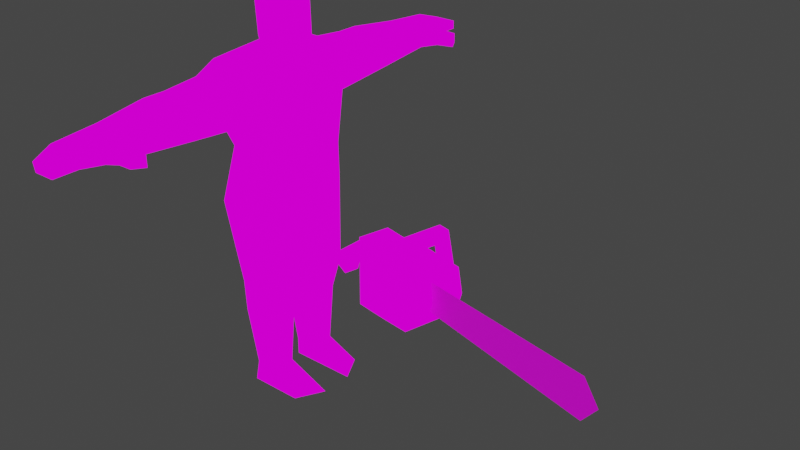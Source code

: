 # Source: Sketchfab_2021_11_08_00_24_46.blend  (saved by Blender 2.93.21; exported with 4.5.12 LTS)
import bpy
from mathutils import Matrix  # noqa: F401  (used for matrix-valued properties, if any)

bpy.ops.wm.read_factory_settings(use_empty=True)
scene = bpy.context.scene
scene.name = 'Scene'

# ---- collections
col_collection = bpy.data.collections.new('Collection'); scene.collection.children.link(col_collection)
col_collection_2 = bpy.data.collections.new('Collection 2'); scene.collection.children.link(col_collection_2)

# ---- images (referenced by path relative to the original .blend; pixels are not part of the script)
import os
ASSET_DIR = os.environ.get("B2B_ASSET_DIR", "")  # directory of the original .blend (textures are referenced by path, not embedded)
HERE = os.path.dirname(os.path.abspath(__file__))  # packed textures are extracted next to this script under _unpacked/

def load_image(name, relpath, width, height, colorspace="sRGB"):
    """Load a texture the original file referenced (path relative to the .blend, or extracted next to this script)."""
    p = next((c for c in (os.path.join(HERE, relpath), os.path.join(ASSET_DIR, relpath)) if relpath and os.path.exists(c)), "")
    if p:
        img = bpy.data.images.load(p, check_existing=True)
        img.name = name
    else:  # same state as the original file: an image datablock whose file is absent (Cycles renders it pink)
        img = bpy.data.images.new(name, width, height)
        img.source = "FILE"
        img.filepath = "//" + (relpath or name)
    img.colorspace_settings.name = colorspace
    return img
img_untitled = load_image('Untitled', 'butcher clean.png', 1024, 1024, 'sRGB')
img_blood = load_image('Blood', '', 1024, 1024, 'sRGB')
img_chaun128_png = load_image('chaun128.png', 'chaun128.png', 1024, 1024, 'sRGB')

# ---- materials (node trees are filled in below, after node groups)
mat_material_001 = bpy.data.materials.new('Material.001')
mat_material_001.use_transparent_shadow = False
mat_material_003 = bpy.data.materials.new('Material.003')
mat_material_003.alpha_threshold = 0.0
mat_material_003.use_transparent_shadow = False
mat_material_003.line_color = (0.0, 0.0, 0.0, 1.0)
mat_material_002 = bpy.data.materials.new('Material.002')
mat_material_002.use_transparent_shadow = False

# ---- material node trees
mat_material_001.use_nodes = True; mat_material_001.node_tree.nodes.clear()
_N = mat_material_001.node_tree.nodes; _L = mat_material_001.node_tree.links
n0 = _N.new('ShaderNodeOutputMaterial'); n0.name = 'Material Output'; n0.location = (300, 300)
n1 = _N.new('ShaderNodeTexImage'); n1.name = 'Image Texture'; n1.location = (-136, 302)
n1.image = img_untitled
n1.interpolation = 'Closest'
n2 = _N.new('ShaderNodeTexImage'); n2.name = 'Image Texture.001'; n2.location = (0, 0)
n2.image = img_blood
_L.new(n1.outputs[0], n0.inputs[0])
n0.is_active_output = True
mat_material_003.use_nodes = True; mat_material_003.node_tree.nodes.clear()
_N = mat_material_003.node_tree.nodes; _L = mat_material_003.node_tree.links
n0 = _N.new('ShaderNodeOutputMaterial'); n0.name = 'Material Output'; n0.location = (290, 270)
n1 = _N.new('ShaderNodeTexImage'); n1.name = 'Image Texture'; n1.location = (-59, 232)
n1.image = img_chaun128_png
_L.new(n1.outputs[0], n0.inputs[0])
n0.is_active_output = True
mat_material_002.use_nodes = True; mat_material_002.node_tree.nodes.clear()
_N = mat_material_002.node_tree.nodes; _L = mat_material_002.node_tree.links
n0 = _N.new('ShaderNodeOutputMaterial'); n0.name = 'Material Output'; n0.location = (300, 300)
n1 = _N.new('ShaderNodeBsdfPrincipled'); n1.name = 'Principled BSDF'; n1.location = (10, 300)
n1.distribution = 'GGX'
n1.subsurface_method = 'BURLEY'
n1.inputs[3].default_value = 1.45
n1.inputs[27].default_value = (0.0, 0.0, 0.0, 1.0)
n1.inputs[28].default_value = 1.0
n2 = _N.new('ShaderNodeTexImage'); n2.name = 'Image Texture'; n2.location = (-333, 250)
n2.image = img_chaun128_png
n2.interpolation = 'Closest'
_L.new(n1.outputs[0], n0.inputs[0])
_L.new(n2.outputs[0], n1.inputs[0])
_L.new(n2.outputs[1], n1.inputs[4])
n0.is_active_output = True

# ---- world
world_world = bpy.data.worlds.new('World'); scene.world = world_world
world_world.use_nodes = True; world_world.node_tree.nodes.clear()
_N = world_world.node_tree.nodes; _L = world_world.node_tree.links
n0 = _N.new('ShaderNodeOutputWorld'); n0.name = 'World Output'; n0.location = (300, 300)
n1 = _N.new('ShaderNodeBackground'); n1.name = 'Background'; n1.location = (10, 300)
n1.inputs[0].default_value = (0.05088, 0.05088, 0.05088, 1.0)
_L.new(n1.outputs[0], n0.inputs[0])
n0.is_active_output = True
world_world.color = (0.05088, 0.05088, 0.05088)
world_world.use_sun_shadow = False
world_world.sun_shadow_jitter_overblur = 0.0

# ---- meshes
me_cylinder = bpy.data.meshes.new('Cylinder')
me_cylinder.from_pydata([(-0.001431, 0.5361, 1.42), (-6.01e-18, 0.4987, 2.418), (0.5332, 0.268, 1.353), (0.4902, 0.2873, 2.356), (-0.4608, 0.268, 1.487), (-0.4975, 0.2873, 2.369), (0.2934, 0.2463, 1.284), (-0.04135, 0.4927, 1.346), (-0.4586, 0.2463, 1.399), (0.6059, 0.5774, 0.7672), (0.3671, 1.216, 1.138), (-0.9632, 0.5774, 1.058), (0.7279, 0.517, 0.0858), (0.3585, 1.311, 0.07236), (-0.8812, 0.517, 0.3459), (0.6886, 0.7816, -0.8886), (-0.1786, 1.218, -0.7787), (-0.7721, 0.7816, -0.6689), (0.2772, 1.234, -1.977), (-0.1786, 1.227, -1.18), (-0.7785, 1.234, -1.977), (-0.7699, 1.311, 0.09981), (-0.7785, 1.703, 0.9207), (-0.667, 2.501, 0.1617), (-0.7987, 2.501, 0.8371), (0.4233, 1.703, 0.9207), (0.2833, 2.753, 0.1617), (0.2833, 2.753, 0.8371), (-0.7987, 3.004, 0.8371), (-0.667, 3.004, 0.1617), (-0.694, 4.158, 0.7177), (-0.6645, 4.162, 0.2642), (0.2168, 4.162, 0.2642), (0.2168, 4.162, 0.7177), (-0.6565, 5.19, 0.6479), (-0.5696, 5.195, 0.3675), (0.1186, 5.189, 0.3675), (0.1186, 5.189, 0.6479), (0.1677, 4.676, 0.6828), (-0.6753, 4.674, 0.6828), (-0.6154, 4.676, 0.2991), (0.1677, 4.676, 0.2991), (0.5627, 4.32, 0.6344), (0.5627, 4.32, 0.3475), (0.4989, 4.622, 0.6157), (0.4989, 4.622, 0.3662), (-0.5272, 5.67, 0.5025), (-0.4673, 5.674, 0.3095), (0.006454, 5.67, 0.3095), (0.006454, 5.67, 0.5025), (0.966, 4.374, 0.6133), (0.966, 4.374, 0.3686), (0.8222, 4.629, 0.6022), (0.8222, 4.629, 0.3797), (-0.7785, 1.217, 1.168), (-0.5055, 0.1902, -3.901), (-0.5055, 1.079, -3.901), (0.3832, 0.1902, -3.901), (0.3832, 1.079, -3.901), (-0.5495, 0.2667, -4.693), (-0.5495, 1.002, -4.693), (0.186, 0.2667, -4.693), (0.186, 1.002, -4.693), (-0.3977, 0.3679, -6.059), (-0.3977, 0.901, -6.059), (0.1354, 0.3679, -6.059), (0.1354, 0.901, -6.059), (-0.3977, 0.3679, -6.486), (-0.3977, 1.0, -6.486), (0.1354, 0.3679, -6.486), (0.1354, 1.0, -6.486), (1.163, 0.3679, -6.486), (0.8243, 1.0, -6.486), (-0.001431, -0.5361, 1.42), (-6.01e-18, -0.4987, 2.418), (0.5332, -0.268, 1.353), (0.4902, -0.2873, 2.356), (-0.4608, -0.268, 1.487), (-0.4975, -0.2873, 2.369), (-1.141e-08, 0.0, 2.565), (0.2934, -0.2463, 1.284), (-0.04135, -0.4927, 1.346), (-0.4586, -0.2463, 1.399), (0.6059, -0.5774, 0.7672), (0.3671, -1.216, 1.138), (-0.9632, -0.5774, 1.058), (0.7279, -0.517, 0.0858), (0.3585, -1.311, 0.07236), (-0.8812, -0.517, 0.3459), (0.6886, -0.7816, -0.8886), (-0.1786, -1.218, -0.7787), (-0.7721, -0.7816, -0.6689), (0.2772, -1.234, -1.977), (-0.1786, -1.227, -1.18), (-0.7785, -1.234, -1.977), (-0.7699, -1.311, 0.09981), (-0.7785, -1.703, 0.9207), (-0.667, -2.501, 0.1617), (-0.7987, -2.501, 0.8371), (0.4233, -1.703, 0.9207), (0.2833, -2.753, 0.1617), (0.2833, -2.753, 0.8371), (-0.7987, -3.004, 0.8371), (-0.667, -3.004, 0.1617), (-0.694, -4.158, 0.7177), (-0.6645, -4.162, 0.2642), (0.2168, -4.162, 0.2642), (0.2168, -4.162, 0.7177), (-0.6565, -5.19, 0.6479), (-0.5696, -5.195, 0.3675), (0.1186, -5.189, 0.3675), (0.1186, -5.189, 0.6479), (0.1677, -4.676, 0.6828), (-0.6753, -4.674, 0.6828), (-0.6154, -4.676, 0.2991), (0.1677, -4.676, 0.2991), (0.5627, -4.32, 0.6344), (0.5627, -4.32, 0.3475), (0.4989, -4.622, 0.6157), (0.4989, -4.622, 0.3662), (-0.5272, -5.67, 0.5025), (-0.4673, -5.674, 0.3095), (0.006454, -5.67, 0.3095), (0.006454, -5.67, 0.5025), (0.966, -4.374, 0.6133), (0.966, -4.374, 0.3686), (0.8222, -4.629, 0.6022), (0.8222, -4.629, 0.3797), (-0.7785, -1.217, 1.168), (0.5332, 0.0, 1.353), (0.4902, 0.0, 2.356), (-0.4608, 0.0, 1.487), (-0.4975, 0.0, 2.369), (-0.4586, 0.0, 1.399), (0.2934, 0.0, 1.284), (-0.9632, 0.0, 1.058), (0.6059, 0.0, 0.7672), (-0.8812, 0.0, 0.3459), (0.7279, 0.0, 0.0858), (-0.7721, 0.0, -0.6689), (0.9702, 0.0, -0.8886), (-0.9169, 0.0, -1.455), (0.8199, 0.0, -1.746), (-0.5055, -0.1902, -3.901), (-0.7785, 0.0, -1.977), (-0.5055, -1.079, -3.901), (0.3832, -0.1902, -3.901), (0.6745, 0.0, -1.977), (0.3832, -1.079, -3.901), (-0.5495, -0.2667, -4.693), (-0.5495, -1.002, -4.693), (0.186, -0.2667, -4.693), (0.186, -1.002, -4.693), (-0.3977, -0.3679, -6.059), (-0.3977, -0.901, -6.059), (0.1354, -0.3679, -6.059), (0.1354, -0.901, -6.059), (-0.3977, -0.3679, -6.486), (-0.3977, -1.0, -6.486), (0.1354, -0.3679, -6.486), (0.1354, -1.0, -6.486), (1.163, -0.3679, -6.486), (0.8243, -1.0, -6.486), (-0.2577, -2.627, 0.8371), (-0.1776, -1.703, 0.9207), (-0.2057, -1.217, 1.153), (0.1629, 0.8545, 1.242), (0.4497, 0.4119, 1.026), (0.4497, 0.0, 1.026), (0.1629, -0.8545, 1.242), (0.4497, -0.4119, 1.026), (-0.478, -1.703, 0.9207), (-0.2238, -4.162, 0.2642), (-0.2386, -4.16, 0.7177), (-0.1919, -2.878, 0.1617), (-0.2577, -2.878, 0.8371), (-0.2255, -5.192, 0.3675), (-0.2689, -5.189, 0.6479), (-0.2238, -4.676, 0.2991), (-0.2538, -4.675, 0.6828), (-0.2304, -5.672, 0.3095), (-0.2604, -5.67, 0.5025), (-0.4921, -1.217, 1.161), (-0.5282, -2.564, 0.8371), (-0.2238, 4.162, 0.2642), (-0.2386, 4.16, 0.7177), (-0.1919, 2.878, 0.1617), (-0.2577, 2.878, 0.8371), (-0.2255, 5.192, 0.3675), (-0.2689, 5.189, 0.6479), (-0.2238, 4.676, 0.2991), (-0.2538, 4.675, 0.6828), (-0.2304, 5.672, 0.3095), (-0.2604, 5.67, 0.5025), (-0.35, 1.217, 1.157), (-0.412, 2.591, 0.8371), (-0.3956, 1.703, 0.9207), (-0.2197, 2.636, 0.8371), (-0.09548, 1.217, 1.15), (-0.1757, 1.703, 0.9207), (-0.1919, 2.627, 0.1617), (-0.587, 1.703, 0.9207), (-0.4442, 4.162, 0.2642), (-0.4294, 2.941, 0.1617), (-0.3975, 5.193, 0.3675), (-0.4645, 4.674, 0.6828), (-0.3489, 5.673, 0.3095), (-0.5643, 1.217, 1.163), (-0.2057, 1.311, 0.08608), (-0.1919, -2.627, 0.1617), (-0.6283, -1.703, 0.9207), (-0.4442, -4.162, 0.2642), (-0.4294, -2.941, 0.1617), (-0.3975, -5.193, 0.3675), (-0.4645, -4.674, 0.6828), (-0.3489, -5.673, 0.3095), (-0.2057, -1.311, 0.08608), (-0.4663, -4.159, 0.7177), (-0.5282, -2.941, 0.8371), (-0.4627, -5.19, 0.6479), (-0.4196, -4.676, 0.2991), (-0.3938, -5.67, 0.5025), (-0.6634, -2.533, 0.8371), (-0.4663, 4.159, 0.7177), (-0.5282, 2.941, 0.8371), (-0.4627, 5.19, 0.6479), (-0.4196, 4.676, 0.2991), (-0.3938, 5.67, 0.5025), (-0.6053, 2.546, 0.8371), (-0.7742, -1.507, 0.5103), (-0.7328, -2.501, 0.4994), (0.2833, -2.753, 0.4994), (-0.7328, -3.004, 0.4994), (-0.6792, -4.16, 0.4909), (0.2168, -4.162, 0.4909), (-0.613, -5.192, 0.5077), (0.1186, -5.189, 0.5077), (0.1677, -4.676, 0.4909), (-0.6453, -4.675, 0.4909), (0.5627, -4.32, 0.4909), (0.4989, -4.622, 0.4909), (-0.4973, -5.672, 0.406), (0.006454, -5.67, 0.406), (0.966, -4.374, 0.4909), (0.8222, -4.629, 0.4909), (0.3909, -1.507, 0.4965), (-0.2454, -5.671, 0.406), (-0.3713, -5.671, 0.406), (-0.7742, 1.507, 0.5103), (-0.7328, 2.501, 0.4994), (0.2833, 2.753, 0.4994), (-0.7328, 3.004, 0.4994), (-0.6792, 4.16, 0.4909), (0.2168, 4.162, 0.4909), (-0.613, 5.192, 0.5077), (0.1186, 5.189, 0.5077), (0.1677, 4.676, 0.4909), (-0.6453, 4.675, 0.4909), (0.5627, 4.32, 0.4909), (0.4989, 4.622, 0.4909), (-0.4973, 5.672, 0.406), (0.006454, 5.67, 0.406), (0.966, 4.374, 0.4909), (0.8222, 4.629, 0.4909), (0.3909, 1.507, 0.4965), (-0.2454, 5.671, 0.406), (-0.3713, 5.671, 0.406)], [], [(0, 1, 3, 2), (131, 132, 5, 4), (4, 5, 1, 0), (4, 0, 7, 8), (130, 3, 79), (3, 1, 79), (1, 5, 79), (0, 2, 6, 7), (131, 4, 8, 133), (133, 8, 11, 135), (166, 167, 9, 10), (8, 7, 54, 11), (11, 54, 21, 14), (10, 9, 12, 13), (135, 11, 14, 137), (137, 14, 17, 139), (14, 21, 17), (13, 15, 16), (17, 16, 19, 20), (16, 15, 18, 19), (139, 17, 141), (20, 144, 141), (18, 20, 19), (248, 22, 24, 249), (228, 195, 187, 224), (250, 27, 25, 264), (25, 199, 198, 10), (200, 26, 13, 208), (27, 197, 199, 25), (203, 29, 31, 202), (249, 24, 28, 251), (200, 23, 29, 203), (191, 38, 37, 189), (187, 27, 33, 185), (251, 28, 30, 252), (250, 26, 32, 253), (255, 36, 48, 261), (257, 39, 34, 254), (256, 41, 36, 255), (226, 40, 35, 204), (202, 31, 40, 226), (256, 38, 44, 259), (252, 30, 39, 257), (185, 33, 38, 191), (258, 43, 51, 262), (32, 41, 45, 43), (253, 32, 43, 258), (38, 33, 42, 44), (265, 193, 49, 261), (204, 35, 47, 206), (189, 37, 49, 193), (254, 34, 46, 260), (262, 51, 53, 263), (259, 44, 52, 263), (44, 42, 50, 52), (43, 45, 53, 51), (13, 264, 25, 10), (22, 248, 21, 54), (16, 21, 208, 13), (15, 140, 142, 18), (12, 138, 140, 15), (9, 136, 138, 12), (167, 168, 136, 9), (5, 132, 79), (2, 3, 130, 129), (2, 129, 134, 6), (55, 144, 20, 56), (56, 20, 18, 58), (58, 18, 147, 57), (57, 147, 144, 55), (57, 55, 59, 61), (142, 147, 18), (59, 60, 64, 63), (56, 58, 62, 60), (55, 56, 60, 59), (58, 57, 61, 62), (65, 63, 67, 69), (61, 59, 63, 65), (60, 62, 66, 64), (62, 61, 65, 66), (68, 70, 69, 67), (64, 66, 70, 68), (70, 66, 72), (63, 64, 68, 67), (69, 70, 72, 71), (66, 65, 71, 72), (65, 69, 71), (141, 17, 20), (17, 21, 16), (15, 13, 12), (73, 75, 76, 74), (131, 77, 78, 132), (77, 73, 74, 78), (77, 82, 81, 73), (130, 79, 76), (76, 79, 74), (74, 79, 78), (73, 81, 80, 75), (131, 133, 82, 77), (133, 135, 85, 82), (169, 84, 83, 170), (82, 85, 128, 81), (85, 88, 95, 128), (84, 87, 86, 83), (135, 137, 88, 85), (137, 139, 91, 88), (88, 91, 95), (87, 90, 89), (91, 94, 93, 90), (90, 93, 92, 89), (139, 141, 91), (94, 141, 144), (92, 93, 94), (229, 230, 98, 96), (183, 175, 163), (231, 245, 99, 101), (7, 166, 194, 207, 54), (209, 216, 87, 100), (222, 210, 96, 98), (212, 211, 105, 103), (230, 232, 102, 98), (209, 212, 103, 97), (179, 177, 111, 112), (175, 173, 107, 101), (232, 233, 104, 102), (231, 234, 106, 100), (236, 242, 122, 110), (238, 235, 108, 113), (237, 236, 110, 115), (220, 213, 109, 114), (211, 220, 114, 105), (237, 240, 118, 112), (233, 238, 113, 104), (173, 179, 112, 107), (239, 243, 125, 117), (106, 117, 119, 115), (234, 239, 117, 106), (112, 118, 116, 107), (246, 242, 123, 181), (213, 215, 121, 109), (177, 181, 123, 111), (235, 241, 120, 108), (243, 244, 127, 125), (240, 244, 126, 118), (118, 126, 124, 116), (117, 125, 127, 119), (169, 182, 165), (87, 84, 99, 245), (96, 128, 95, 229), (90, 87, 216, 95), (89, 92, 142, 140), (86, 89, 140, 138), (83, 86, 138, 136), (170, 83, 136, 168), (78, 79, 132), (75, 129, 130, 76), (75, 80, 134, 129), (143, 145, 94, 144), (145, 148, 92, 94), (148, 146, 147, 92), (146, 143, 144, 147), (146, 151, 149, 143), (142, 92, 147), (149, 153, 154, 150), (145, 150, 152, 148), (143, 149, 150, 145), (148, 152, 151, 146), (155, 159, 157, 153), (151, 155, 153, 149), (150, 154, 156, 152), (152, 156, 155, 151), (158, 157, 159, 160), (154, 158, 160, 156), (160, 162, 156), (153, 157, 158, 154), (159, 161, 162, 160), (156, 162, 161, 155), (155, 161, 159), (141, 94, 91), (91, 90, 95), (89, 86, 87), (101, 99, 164, 163), (99, 84, 165, 164), (171, 182, 128, 96, 210), (80, 170, 168, 134), (219, 221, 181, 177), (110, 122, 180, 176), (247, 246, 181, 221), (217, 214, 179, 173), (106, 115, 178, 172), (115, 110, 176, 178), (218, 217, 173, 175), (214, 219, 177, 179), (100, 106, 172, 174), (163, 164, 171, 183), (164, 165, 182, 171), (222, 218, 175, 183), (81, 128, 182, 169), (81, 169, 170, 80), (6, 134, 168, 167), (225, 189, 193, 227), (163, 175, 101), (36, 188, 192, 48), (266, 227, 193, 265), (223, 185, 191, 205), (32, 184, 190, 41), (41, 190, 188, 36), (224, 187, 185, 223), (205, 191, 189, 225), (26, 186, 184, 32), (187, 197, 27), (201, 228, 24, 22), (194, 166, 198), (207, 201, 22, 54), (199, 197, 195, 196), (197, 187, 195), (198, 199, 196, 194), (198, 166, 10), (165, 84, 169), (194, 196, 201, 207), (196, 195, 228, 201), (39, 205, 225, 34), (28, 224, 223, 30), (30, 223, 205, 39), (260, 46, 227, 266), (34, 225, 227, 46), (98, 102, 218, 222), (113, 108, 219, 214), (102, 104, 217, 218), (104, 113, 214, 217), (241, 247, 221, 120), (108, 120, 221, 219), (176, 180, 215, 213), (172, 178, 220, 211), (178, 176, 213, 220), (100, 174, 212, 209), (174, 172, 211, 212), (183, 171, 210, 222), (97, 95, 216, 209), (188, 204, 206, 192), (184, 202, 226, 190), (190, 226, 204, 188), (26, 200, 203, 186), (186, 203, 202, 184), (23, 200, 208, 21), (24, 228, 224, 28), (7, 6, 167, 166), (121, 215, 247, 241), (215, 180, 246, 247), (119, 127, 244, 240), (124, 126, 244, 243), (109, 121, 241, 235), (180, 122, 242, 246), (107, 116, 239, 234), (116, 124, 243, 239), (105, 114, 238, 233), (115, 119, 240, 237), (112, 111, 236, 237), (114, 109, 235, 238), (111, 123, 242, 236), (101, 107, 234, 231), (103, 105, 233, 232), (97, 103, 232, 230), (100, 87, 245, 231), (95, 97, 230, 229), (47, 260, 266, 206), (206, 266, 265, 192), (45, 259, 263, 53), (50, 262, 263, 52), (35, 254, 260, 47), (192, 265, 261, 48), (33, 253, 258, 42), (42, 258, 262, 50), (31, 252, 257, 40), (41, 256, 259, 45), (38, 256, 255, 37), (40, 257, 254, 35), (37, 255, 261, 49), (27, 250, 253, 33), (29, 251, 252, 31), (23, 249, 251, 29), (26, 250, 264, 13), (21, 248, 249, 23)])
me_cylinder.polygons.foreach_set('use_smooth', [True] * 283)
_uv = me_cylinder.uv_layers.new(name='UVMap')
_uv.uv.foreach_set('vector', [0.04285, 0.7478, 0.1283, 0.8068, 0.07109, 0.8118, 0.02382, 0.8018, 0.01452, 0.9314, 0.07241, 0.9059, 0.08164, 0.9207, 0.02464, 0.9525, 0.02464, 0.9525, 0.08164, 0.9207, 0.1283, 0.9433, 0.04362, 0.9997, 0.02464, 0.9525, 0.04362, 0.9997, 0.03444, 0.9985, 0.0166, 0.9549, 0.07095, 0.8311, 0.07109, 0.8118, 0.1132, 0.8727, 0.07109, 0.8118, 0.1283, 0.8068, 0.1132, 0.8727, 0.1283, 0.9433, 0.08164, 0.9207, 0.1132, 0.8727, 0.04285, 0.7478, 0.02382, 0.8018, 0.01899, 0.7901, 0.03259, 0.7452, 0.01452, 0.9314, 0.02464, 0.9525, 0.0166, 0.9549, 0.00708, 0.9341, 0.04366, 0.5711, 0.04355, 0.5878, 0.002532, 0.615, 0.000254, 0.5706, 0.08784, 0.634, 0.1151, 0.6009, 0.1348, 0.6138, 0.1034, 0.6613, 0.04355, 0.5878, 0.07234, 0.6067, 0.03387, 0.661, 0.002532, 0.615, 0.8882, 0.1571, 0.8942, 0.2101, 0.8192, 0.2153, 0.8365, 0.1541, 0.1034, 0.6613, 0.1348, 0.6138, 0.1855, 0.6096, 0.1827, 0.6742, 0.8876, 0.1163, 0.8882, 0.1571, 0.8365, 0.1541, 0.8362, 0.1163, 0.8362, 0.1163, 0.8365, 0.1541, 0.7602, 0.1758, 0.7602, 0.1163, 0.8365, 0.1541, 0.8192, 0.2153, 0.7602, 0.1758, 0.1827, 0.6742, 0.2562, 0.6307, 0.2532, 0.7031, 0.7602, 0.1758, 0.753, 0.2308, 0.725, 0.2323, 0.6627, 0.2022, 0.2532, 0.7031, 0.2562, 0.6307, 0.3417, 0.6658, 0.2829, 0.7013, 0.7602, 0.1163, 0.7602, 0.1758, 0.7025, 0.1163, 0.6627, 0.2022, 0.6644, 0.1163, 0.7025, 0.1163, 0.3417, 0.6658, 0.3435, 0.7447, 0.2829, 0.7013, 0.5093, 0.7138, 0.4753, 0.7042, 0.4917, 0.6386, 0.5136, 0.641, 0.4787, 0.6355, 0.4657, 0.6324, 0.4558, 0.614, 0.4743, 0.6102, 0.3964, 0.6175, 0.419, 0.6214, 0.4078, 0.6971, 0.3759, 0.7007, 0.4078, 0.6971, 0.4414, 0.7006, 0.4335, 0.7389, 0.4083, 0.7331, 0.8161, 0.4972, 0.7826, 0.5095, 0.7675, 0.4057, 0.8007, 0.4027, 0.419, 0.6214, 0.4528, 0.6294, 0.4414, 0.7006, 0.4078, 0.6971, 0.8353, 0.5183, 0.8529, 0.5213, 0.8604, 0.6052, 0.8444, 0.6067, 0.5136, 0.641, 0.4917, 0.6386, 0.4927, 0.6065, 0.5156, 0.6079, 0.8161, 0.4972, 0.8495, 0.485, 0.8529, 0.5213, 0.8353, 0.5183, 0.4813, 0.4718, 0.4498, 0.4562, 0.4824, 0.4304, 0.5022, 0.4416, 0.4558, 0.614, 0.419, 0.6214, 0.4267, 0.5005, 0.4649, 0.5128, 0.5156, 0.6079, 0.4927, 0.6065, 0.5031, 0.525, 0.5199, 0.5271, 0.3964, 0.6175, 0.3738, 0.6135, 0.3875, 0.5086, 0.4071, 0.5045, 0.4782, 0.421, 0.474, 0.4117, 0.5068, 0.3997, 0.5059, 0.4056, 0.5271, 0.4896, 0.5129, 0.4874, 0.522, 0.4527, 0.5326, 0.4521, 0.4442, 0.4409, 0.4387, 0.4256, 0.474, 0.4117, 0.4782, 0.421, 0.8461, 0.644, 0.8602, 0.6427, 0.8604, 0.6808, 0.8479, 0.6819, 0.8444, 0.6067, 0.8604, 0.6052, 0.8602, 0.6427, 0.8461, 0.644, 0.4442, 0.4409, 0.4498, 0.4562, 0.42, 0.4524, 0.4189, 0.4441, 0.5199, 0.5271, 0.5031, 0.525, 0.5129, 0.4874, 0.5271, 0.4896, 0.4649, 0.5128, 0.4267, 0.5005, 0.4498, 0.4562, 0.4813, 0.4718, 0.3963, 0.4759, 0.3853, 0.4794, 0.3821, 0.4495, 0.3883, 0.4527, 0.7967, 0.611, 0.8037, 0.6479, 0.7789, 0.6466, 0.7723, 0.6252, 0.4071, 0.5045, 0.3875, 0.5086, 0.3853, 0.4794, 0.3963, 0.4759, 0.4498, 0.4562, 0.4267, 0.5005, 0.4073, 0.4723, 0.42, 0.4524, 0.518, 0.4136, 0.5153, 0.4191, 0.5051, 0.4115, 0.5059, 0.4056, 0.8479, 0.6819, 0.8604, 0.6808, 0.8562, 0.7163, 0.8476, 0.7171, 0.5022, 0.4416, 0.4824, 0.4304, 0.5051, 0.4115, 0.5153, 0.4191, 0.5326, 0.4521, 0.522, 0.4527, 0.5254, 0.4267, 0.53, 0.4216, 0.3883, 0.4527, 0.3821, 0.4495, 0.3981, 0.4387, 0.3999, 0.4443, 0.4189, 0.4441, 0.42, 0.4524, 0.4017, 0.45, 0.3999, 0.4443, 0.42, 0.4524, 0.4073, 0.4723, 0.3946, 0.4559, 0.4017, 0.45, 0.7723, 0.6252, 0.7789, 0.6466, 0.7556, 0.6493, 0.7435, 0.6319, 0.344, 0.7042, 0.3759, 0.7007, 0.4078, 0.6971, 0.4083, 0.7331, 0.4753, 0.7042, 0.5093, 0.7138, 0.5433, 0.7233, 0.4707, 0.7473, 0.2532, 0.7031, 0.1925, 0.7428, 0.1876, 0.7085, 0.1827, 0.6742, 0.2562, 0.6307, 0.2549, 0.5721, 0.3136, 0.5721, 0.3417, 0.6658, 0.1855, 0.6096, 0.1854, 0.572, 0.2549, 0.5721, 0.2562, 0.6307, 0.1348, 0.6138, 0.1359, 0.5718, 0.1854, 0.572, 0.1855, 0.6096, 0.1151, 0.6009, 0.1155, 0.5717, 0.1359, 0.5718, 0.1348, 0.6138, 0.08164, 0.9207, 0.07241, 0.9059, 0.1132, 0.8727, 0.02382, 0.8018, 0.07109, 0.8118, 0.07095, 0.8311, 0.02298, 0.8285, 0.02382, 0.8018, 0.02298, 0.8285, 0.008737, 0.8107, 0.01899, 0.7901, 0.06998, 0.1902, 0.000254, 0.07342, 0.07799, 0.03677, 0.1281, 0.1644, 0.1281, 0.1644, 0.07799, 0.03677, 0.1471, 0.02011, 0.1866, 0.1444, 0.1866, 0.1444, 0.1471, 0.02011, 0.2328, 0.000254, 0.245, 0.1327, 0.245, 0.1327, 0.2328, 0.000254, 0.331, 0.005894, 0.3053, 0.1356, 0.245, 0.1327, 0.3053, 0.1356, 0.3081, 0.1893, 0.2527, 0.1921, 0.3136, 0.5721, 0.3328, 0.5721, 0.3417, 0.6658, 0.09576, 0.2394, 0.1452, 0.22, 0.1744, 0.326, 0.1353, 0.3311, 0.1281, 0.1644, 0.1866, 0.1444, 0.1988, 0.2033, 0.1452, 0.22, 0.06998, 0.1902, 0.1281, 0.1644, 0.1452, 0.22, 0.09576, 0.2394, 0.1866, 0.1444, 0.245, 0.1327, 0.2527, 0.1921, 0.1988, 0.2033, 0.2729, 0.3103, 0.3127, 0.2881, 0.331, 0.3124, 0.3007, 0.3353, 0.2527, 0.1921, 0.3081, 0.1893, 0.3127, 0.2881, 0.2729, 0.3103, 0.1452, 0.22, 0.1988, 0.2033, 0.2234, 0.3248, 0.1744, 0.326, 0.1988, 0.2033, 0.2527, 0.1921, 0.2729, 0.3103, 0.2234, 0.3248, 0.7549, 0.2328, 0.7549, 0.2715, 0.7091, 0.2715, 0.7091, 0.2328, 0.1744, 0.326, 0.2234, 0.3248, 0.2081, 0.3609, 0.1761, 0.3566, 0.2081, 0.3609, 0.2234, 0.3248, 0.2382, 0.387, 0.1353, 0.3311, 0.1744, 0.326, 0.1761, 0.3566, 0.137, 0.3567, 0.7091, 0.2715, 0.7549, 0.2715, 0.7549, 0.3214, 0.7091, 0.346, 0.2234, 0.3248, 0.2729, 0.3103, 0.2761, 0.3992, 0.2382, 0.387, 0.2729, 0.3103, 0.3007, 0.3353, 0.2761, 0.3992, 0.7025, 0.1163, 0.7602, 0.1758, 0.6627, 0.2022, 0.7602, 0.1758, 0.8192, 0.2153, 0.753, 0.2308, 0.2562, 0.6307, 0.1827, 0.6742, 0.1855, 0.6096, 0.007685, 0.8666, 0.02405, 0.8574, 0.07163, 0.8547, 0.06259, 0.8723, 0.01452, 0.9314, 0.009087, 0.91, 0.0637, 0.8923, 0.07241, 0.9059, 0.009087, 0.91, 0.007685, 0.8666, 0.06259, 0.8723, 0.0637, 0.8923, 0.009087, 0.91, 0.001413, 0.9121, 0.000254, 0.868, 0.007685, 0.8666, 0.07095, 0.8311, 0.1132, 0.8727, 0.07163, 0.8547, 0.07163, 0.8547, 0.1132, 0.8727, 0.06259, 0.8723, 0.06259, 0.8723, 0.1132, 0.8727, 0.0637, 0.8923, 0.007685, 0.8666, 0.000254, 0.868, 0.006351, 0.8323, 0.02405, 0.8574, 0.01452, 0.9314, 0.00708, 0.9341, 0.001413, 0.9121, 0.009087, 0.91, 0.04366, 0.5711, 0.000254, 0.5706, 0.003804, 0.5263, 0.04388, 0.5542, 0.08871, 0.5096, 0.1044, 0.4826, 0.1351, 0.5299, 0.1151, 0.5427, 0.04388, 0.5542, 0.003804, 0.5263, 0.03595, 0.4817, 0.07303, 0.5365, 0.8882, 0.07552, 0.8365, 0.07844, 0.8192, 0.01728, 0.8942, 0.0225, 0.1044, 0.4826, 0.1831, 0.4701, 0.1856, 0.5344, 0.1351, 0.5299, 0.8876, 0.1163, 0.8362, 0.1163, 0.8365, 0.07844, 0.8882, 0.07552, 0.8362, 0.1163, 0.7602, 0.1163, 0.7602, 0.05677, 0.8365, 0.07844, 0.8365, 0.07844, 0.7602, 0.05677, 0.8192, 0.01728, 0.1831, 0.4701, 0.2533, 0.4412, 0.2563, 0.5135, 0.7602, 0.05677, 0.6627, 0.0304, 0.725, 0.000254, 0.753, 0.001764, 0.2533, 0.4412, 0.283, 0.4431, 0.3417, 0.4785, 0.2563, 0.5135, 0.7602, 0.1163, 0.7025, 0.1163, 0.7602, 0.05677, 0.6627, 0.0304, 0.7025, 0.1163, 0.6644, 0.1163, 0.3417, 0.4785, 0.283, 0.4431, 0.3435, 0.3997, 0.709, 0.4332, 0.7134, 0.506, 0.6914, 0.5084, 0.675, 0.4428, 0.6732, 0.5127, 0.6556, 0.533, 0.6551, 0.517, 0.5962, 0.5295, 0.5756, 0.4463, 0.6075, 0.4499, 0.6187, 0.5255, 0.07234, 0.6067, 0.08784, 0.634, 0.05986, 0.6611, 0.04686, 0.661, 0.03387, 0.661, 0.9334, 0.6217, 0.918, 0.7162, 0.8848, 0.7132, 0.8999, 0.6094, 0.6823, 0.5106, 0.6666, 0.4437, 0.675, 0.4428, 0.6914, 0.5084, 0.9526, 0.6005, 0.9618, 0.5122, 0.9777, 0.5137, 0.9702, 0.5976, 0.7134, 0.506, 0.7154, 0.5391, 0.6924, 0.5405, 0.6914, 0.5084, 0.9334, 0.6217, 0.9526, 0.6005, 0.9702, 0.5976, 0.9669, 0.6339, 0.6811, 0.6752, 0.702, 0.7054, 0.6822, 0.7166, 0.6495, 0.6908, 0.6556, 0.533, 0.6647, 0.6342, 0.6265, 0.6465, 0.6187, 0.5255, 0.7154, 0.5391, 0.7196, 0.6199, 0.7028, 0.622, 0.6924, 0.5405, 0.5962, 0.5295, 0.6069, 0.6425, 0.5873, 0.6384, 0.5736, 0.5335, 0.678, 0.726, 0.7057, 0.7414, 0.7065, 0.7473, 0.6738, 0.7353, 0.7268, 0.6574, 0.7324, 0.6949, 0.7217, 0.6943, 0.7126, 0.6595, 0.644, 0.7061, 0.678, 0.726, 0.6738, 0.7353, 0.6385, 0.7214, 0.9634, 0.4749, 0.9653, 0.437, 0.9777, 0.4381, 0.9775, 0.4762, 0.9618, 0.5122, 0.9634, 0.4749, 0.9775, 0.4762, 0.9777, 0.5137, 0.644, 0.7061, 0.6186, 0.7028, 0.6197, 0.6946, 0.6495, 0.6908, 0.7196, 0.6199, 0.7268, 0.6574, 0.7126, 0.6595, 0.7028, 0.622, 0.6647, 0.6342, 0.6811, 0.6752, 0.6495, 0.6908, 0.6265, 0.6465, 0.5961, 0.6711, 0.5881, 0.6943, 0.5818, 0.6975, 0.5851, 0.6676, 0.9141, 0.5078, 0.8897, 0.4936, 0.8962, 0.4722, 0.921, 0.471, 0.6069, 0.6425, 0.5961, 0.6711, 0.5851, 0.6676, 0.5873, 0.6384, 0.6495, 0.6908, 0.6197, 0.6946, 0.6071, 0.6747, 0.6265, 0.6465, 0.7177, 0.7334, 0.7057, 0.7414, 0.7049, 0.7355, 0.715, 0.7279, 0.9653, 0.437, 0.9649, 0.4018, 0.9735, 0.4025, 0.9777, 0.4381, 0.702, 0.7054, 0.715, 0.7279, 0.7049, 0.7355, 0.6822, 0.7166, 0.7324, 0.6949, 0.7298, 0.7253, 0.7252, 0.7203, 0.7217, 0.6943, 0.5881, 0.6943, 0.5997, 0.7026, 0.5979, 0.7082, 0.5818, 0.6975, 0.6186, 0.7028, 0.5997, 0.7026, 0.6015, 0.697, 0.6197, 0.6946, 0.6197, 0.6946, 0.6015, 0.697, 0.5944, 0.6911, 0.6071, 0.6747, 0.8897, 0.4936, 0.8609, 0.487, 0.8729, 0.4695, 0.8962, 0.4722, 0.08871, 0.5096, 0.05306, 0.482, 0.07017, 0.4822, 0.5438, 0.4428, 0.608, 0.4139, 0.6075, 0.4499, 0.5756, 0.4463, 0.675, 0.4428, 0.6705, 0.3997, 0.743, 0.4237, 0.709, 0.4332, 0.2533, 0.4412, 0.1831, 0.4701, 0.1879, 0.4359, 0.1928, 0.4017, 0.2563, 0.5135, 0.3417, 0.4785, 0.3136, 0.5721, 0.2549, 0.5721, 0.1856, 0.5344, 0.2563, 0.5135, 0.2549, 0.5721, 0.1854, 0.572, 0.1351, 0.5299, 0.1856, 0.5344, 0.1854, 0.572, 0.1359, 0.5718, 0.1151, 0.5427, 0.1351, 0.5299, 0.1359, 0.5718, 0.1155, 0.5717, 0.0637, 0.8923, 0.1132, 0.8727, 0.07241, 0.9059, 0.02405, 0.8574, 0.02298, 0.8285, 0.07095, 0.8311, 0.07163, 0.8547, 0.02405, 0.8574, 0.006351, 0.8323, 0.008737, 0.8107, 0.02298, 0.8285, 0.4012, 0.2092, 0.4593, 0.235, 0.4092, 0.3627, 0.3315, 0.326, 0.4593, 0.235, 0.5178, 0.255, 0.4783, 0.3793, 0.4092, 0.3627, 0.5178, 0.255, 0.5762, 0.2667, 0.564, 0.3992, 0.4783, 0.3793, 0.5762, 0.2667, 0.6365, 0.2639, 0.6622, 0.3935, 0.564, 0.3992, 0.5762, 0.2667, 0.5839, 0.2074, 0.6393, 0.2101, 0.6365, 0.2639, 0.3136, 0.5721, 0.3417, 0.4785, 0.3328, 0.5721, 0.427, 0.1601, 0.4665, 0.06837, 0.5056, 0.07341, 0.4764, 0.1794, 0.4593, 0.235, 0.4764, 0.1794, 0.5301, 0.1961, 0.5178, 0.255, 0.4012, 0.2092, 0.427, 0.1601, 0.4764, 0.1794, 0.4593, 0.235, 0.5178, 0.255, 0.5301, 0.1961, 0.5839, 0.2074, 0.5762, 0.2667, 0.6041, 0.0891, 0.6319, 0.06417, 0.6622, 0.08705, 0.6439, 0.1113, 0.5839, 0.2074, 0.6041, 0.0891, 0.6439, 0.1113, 0.6393, 0.2101, 0.4764, 0.1794, 0.5056, 0.07341, 0.5546, 0.07461, 0.5301, 0.1961, 0.5301, 0.1961, 0.5546, 0.07461, 0.6041, 0.0891, 0.5839, 0.2074, 0.6627, 0.2328, 0.7086, 0.2328, 0.7086, 0.2715, 0.6627, 0.2715, 0.5056, 0.07341, 0.5074, 0.04284, 0.5394, 0.03856, 0.5546, 0.07461, 0.5394, 0.03856, 0.5695, 0.0124, 0.5546, 0.07461, 0.4665, 0.06837, 0.4682, 0.04268, 0.5074, 0.04284, 0.5056, 0.07341, 0.7086, 0.2715, 0.7086, 0.346, 0.6627, 0.3214, 0.6627, 0.2715, 0.5546, 0.07461, 0.5695, 0.0124, 0.6074, 0.000254, 0.6041, 0.0891, 0.6041, 0.0891, 0.6074, 0.000254, 0.6319, 0.06417, 0.7025, 0.1163, 0.6627, 0.0304, 0.7602, 0.05677, 0.7602, 0.05677, 0.753, 0.001764, 0.8192, 0.01728, 0.2563, 0.5135, 0.1856, 0.5344, 0.1831, 0.4701, 0.6187, 0.5255, 0.6075, 0.4499, 0.6413, 0.4463, 0.6551, 0.517, 0.6075, 0.4499, 0.608, 0.4139, 0.6393, 0.4068, 0.6413, 0.4463, 0.6581, 0.4446, 0.6549, 0.4032, 0.6705, 0.3997, 0.675, 0.4428, 0.6666, 0.4437, 0.09516, 0.5554, 0.1151, 0.5427, 0.1155, 0.5717, 0.09502, 0.5717, 0.7118, 0.6998, 0.7201, 0.7241, 0.715, 0.7279, 0.702, 0.7054, 0.928, 0.4339, 0.9393, 0.3997, 0.9564, 0.4011, 0.9528, 0.436, 0.7237, 0.7294, 0.7177, 0.7334, 0.715, 0.7279, 0.7201, 0.7241, 0.6837, 0.6281, 0.6969, 0.6674, 0.6811, 0.6752, 0.6647, 0.6342, 0.9141, 0.5078, 0.921, 0.471, 0.9493, 0.4736, 0.9459, 0.5108, 0.921, 0.471, 0.928, 0.4339, 0.9528, 0.436, 0.9493, 0.4736, 0.674, 0.5367, 0.6837, 0.6281, 0.6647, 0.6342, 0.6556, 0.533, 0.6969, 0.6674, 0.7118, 0.6998, 0.702, 0.7054, 0.6811, 0.6752, 0.8999, 0.6094, 0.9141, 0.5078, 0.9459, 0.5108, 0.9351, 0.6035, 0.6551, 0.517, 0.6413, 0.4463, 0.6581, 0.4446, 0.6732, 0.5127, 0.6413, 0.4463, 0.6393, 0.4068, 0.6549, 0.4032, 0.6581, 0.4446, 0.6823, 0.5106, 0.674, 0.5367, 0.6556, 0.533, 0.6732, 0.5127, 0.07303, 0.5365, 0.03595, 0.4817, 0.05306, 0.482, 0.08871, 0.5096, 0.07303, 0.5365, 0.08871, 0.5096, 0.1151, 0.5427, 0.09516, 0.5554, 0.09545, 0.5879, 0.09502, 0.5717, 0.1155, 0.5717, 0.1151, 0.6009, 0.5121, 0.4471, 0.5022, 0.4416, 0.5153, 0.4191, 0.5203, 0.4229, 0.6551, 0.517, 0.6556, 0.533, 0.6187, 0.5255, 0.8106, 0.685, 0.8355, 0.6829, 0.839, 0.7178, 0.8219, 0.7192, 0.524, 0.4176, 0.5203, 0.4229, 0.5153, 0.4191, 0.518, 0.4136, 0.484, 0.5189, 0.4649, 0.5128, 0.4813, 0.4718, 0.4971, 0.4796, 0.7967, 0.611, 0.8285, 0.6081, 0.8319, 0.6453, 0.8037, 0.6479, 0.8037, 0.6479, 0.8319, 0.6453, 0.8355, 0.6829, 0.8106, 0.685, 0.4743, 0.6102, 0.4558, 0.614, 0.4649, 0.5128, 0.484, 0.5189, 0.4971, 0.4796, 0.4813, 0.4718, 0.5022, 0.4416, 0.5121, 0.4471, 0.7826, 0.5095, 0.8177, 0.5154, 0.8285, 0.6081, 0.7967, 0.611, 0.4558, 0.614, 0.4528, 0.6294, 0.419, 0.6214, 0.4645, 0.7031, 0.4787, 0.6355, 0.4917, 0.6386, 0.4753, 0.7042, 0.05986, 0.6611, 0.08784, 0.634, 0.0753, 0.6612, 0.4591, 0.7447, 0.4645, 0.7031, 0.4753, 0.7042, 0.4707, 0.7473, 0.4414, 0.7006, 0.4528, 0.6294, 0.4657, 0.6324, 0.4538, 0.7019, 0.4528, 0.6294, 0.4558, 0.614, 0.4657, 0.6324, 0.4335, 0.7389, 0.4414, 0.7006, 0.4538, 0.7019, 0.4474, 0.742, 0.0753, 0.6612, 0.08784, 0.634, 0.1034, 0.6613, 0.07017, 0.4822, 0.1044, 0.4826, 0.08871, 0.5096, 0.4474, 0.742, 0.4538, 0.7019, 0.4645, 0.7031, 0.4591, 0.7447, 0.4538, 0.7019, 0.4657, 0.6324, 0.4787, 0.6355, 0.4645, 0.7031, 0.5129, 0.4874, 0.4971, 0.4796, 0.5121, 0.4471, 0.522, 0.4527, 0.4927, 0.6065, 0.4743, 0.6102, 0.484, 0.5189, 0.5031, 0.525, 0.5031, 0.525, 0.484, 0.5189, 0.4971, 0.4796, 0.5129, 0.4874, 0.53, 0.4216, 0.5254, 0.4267, 0.5203, 0.4229, 0.524, 0.4176, 0.522, 0.4527, 0.5121, 0.4471, 0.5203, 0.4229, 0.5254, 0.4267, 0.6914, 0.5084, 0.6924, 0.5405, 0.674, 0.5367, 0.6823, 0.5106, 0.7126, 0.6595, 0.7217, 0.6943, 0.7118, 0.6998, 0.6969, 0.6674, 0.6924, 0.5405, 0.7028, 0.622, 0.6837, 0.6281, 0.674, 0.5367, 0.7028, 0.622, 0.7126, 0.6595, 0.6969, 0.6674, 0.6837, 0.6281, 0.7298, 0.7253, 0.7237, 0.7294, 0.7201, 0.7241, 0.7252, 0.7203, 0.7217, 0.6943, 0.7252, 0.7203, 0.7201, 0.7241, 0.7118, 0.6998, 0.9528, 0.436, 0.9564, 0.4011, 0.9649, 0.4018, 0.9653, 0.437, 0.9459, 0.5108, 0.9493, 0.4736, 0.9634, 0.4749, 0.9618, 0.5122, 0.9493, 0.4736, 0.9528, 0.436, 0.9653, 0.437, 0.9634, 0.4749, 0.8999, 0.6094, 0.9351, 0.6035, 0.9526, 0.6005, 0.9334, 0.6217, 0.9351, 0.6035, 0.9459, 0.5108, 0.9618, 0.5122, 0.9526, 0.6005, 0.6732, 0.5127, 0.6581, 0.4446, 0.6666, 0.4437, 0.6823, 0.5106, 0.9669, 0.6339, 0.9512, 0.7192, 0.918, 0.7162, 0.9334, 0.6217, 0.8355, 0.6829, 0.8479, 0.6819, 0.8476, 0.7171, 0.839, 0.7178, 0.8285, 0.6081, 0.8444, 0.6067, 0.8461, 0.644, 0.8319, 0.6453, 0.8319, 0.6453, 0.8461, 0.644, 0.8479, 0.6819, 0.8355, 0.6829, 0.7826, 0.5095, 0.8161, 0.4972, 0.8353, 0.5183, 0.8177, 0.5154, 0.8177, 0.5154, 0.8353, 0.5183, 0.8444, 0.6067, 0.8285, 0.6081, 0.8495, 0.485, 0.8161, 0.4972, 0.8007, 0.4027, 0.8339, 0.3997, 0.4917, 0.6386, 0.4787, 0.6355, 0.4743, 0.6102, 0.4927, 0.6065, 0.07234, 0.6067, 0.09545, 0.5879, 0.1151, 0.6009, 0.08784, 0.634, 0.7344, 0.7304, 0.7274, 0.7347, 0.7237, 0.7294, 0.7298, 0.7253, 0.7274, 0.7347, 0.7204, 0.7389, 0.7177, 0.7334, 0.7237, 0.7294, 0.6175, 0.7111, 0.5979, 0.7082, 0.5997, 0.7026, 0.6186, 0.7028, 0.5944, 0.6911, 0.6015, 0.697, 0.5997, 0.7026, 0.5881, 0.6943, 0.743, 0.6955, 0.7344, 0.7304, 0.7298, 0.7253, 0.7324, 0.6949, 0.7204, 0.7389, 0.7065, 0.7473, 0.7057, 0.7414, 0.7177, 0.7334, 0.6265, 0.6465, 0.6071, 0.6747, 0.5961, 0.6711, 0.6069, 0.6425, 0.6071, 0.6747, 0.5944, 0.6911, 0.5881, 0.6943, 0.5961, 0.6711, 0.7364, 0.6179, 0.7411, 0.6552, 0.7268, 0.6574, 0.7196, 0.6199, 0.6385, 0.7214, 0.6175, 0.7111, 0.6186, 0.7028, 0.644, 0.7061, 0.6495, 0.6908, 0.6822, 0.7166, 0.678, 0.726, 0.644, 0.7061, 0.7411, 0.6552, 0.743, 0.6955, 0.7324, 0.6949, 0.7268, 0.6574, 0.6822, 0.7166, 0.7049, 0.7355, 0.7057, 0.7414, 0.678, 0.726, 0.6187, 0.5255, 0.6265, 0.6465, 0.6069, 0.6425, 0.5962, 0.5295, 0.7383, 0.5378, 0.7364, 0.6179, 0.7196, 0.6199, 0.7154, 0.5391, 0.7354, 0.5035, 0.7383, 0.5378, 0.7154, 0.5391, 0.7134, 0.506, 0.5736, 0.5335, 0.5438, 0.4428, 0.5756, 0.4463, 0.5962, 0.5295, 0.743, 0.4237, 0.7354, 0.5035, 0.7134, 0.506, 0.709, 0.4332, 0.5346, 0.4166, 0.53, 0.4216, 0.524, 0.4176, 0.5276, 0.4123, 0.5276, 0.4123, 0.524, 0.4176, 0.518, 0.4136, 0.5207, 0.4081, 0.4178, 0.4359, 0.4189, 0.4441, 0.3999, 0.4443, 0.3981, 0.4387, 0.3946, 0.4559, 0.3883, 0.4527, 0.3999, 0.4443, 0.4017, 0.45, 0.5433, 0.4515, 0.5326, 0.4521, 0.53, 0.4216, 0.5346, 0.4166, 0.5207, 0.4081, 0.518, 0.4136, 0.5059, 0.4056, 0.5068, 0.3997, 0.4267, 0.5005, 0.4071, 0.5045, 0.3963, 0.4759, 0.4073, 0.4723, 0.4073, 0.4723, 0.3963, 0.4759, 0.3883, 0.4527, 0.3946, 0.4559, 0.5366, 0.5291, 0.5199, 0.5271, 0.5271, 0.4896, 0.5413, 0.4918, 0.4387, 0.4256, 0.4442, 0.4409, 0.4189, 0.4441, 0.4178, 0.4359, 0.4498, 0.4562, 0.4442, 0.4409, 0.4782, 0.421, 0.4824, 0.4304, 0.5413, 0.4918, 0.5271, 0.4896, 0.5326, 0.4521, 0.5433, 0.4515, 0.4824, 0.4304, 0.4782, 0.421, 0.5059, 0.4056, 0.5051, 0.4115, 0.419, 0.6214, 0.3964, 0.6175, 0.4071, 0.5045, 0.4267, 0.5005, 0.5386, 0.6092, 0.5156, 0.6079, 0.5199, 0.5271, 0.5366, 0.5291, 0.5356, 0.6435, 0.5136, 0.641, 0.5156, 0.6079, 0.5386, 0.6092, 0.3738, 0.6135, 0.3964, 0.6175, 0.3759, 0.7007, 0.344, 0.7042, 0.5433, 0.7233, 0.5093, 0.7138, 0.5136, 0.641, 0.5356, 0.6435])
me_cylinder.materials.append(mat_material_001)
me_cylinder.use_remesh_fix_poles = True
me_cylinder.use_remesh_preserve_attributes = False
me_cylinder.update()
me_cube = bpy.data.meshes.new('Cube')
me_cube.from_pydata([(1.484, 0.829, 0.78), (1.218, 1.028, -1.203), (1.484, -0.2828, 0.78), (1.218, -0.4814, -1.203), (-1.522, 0.829, 0.7952), (-1.214, 1.028, -1.025), (-1.522, -0.7738, 0.7952), (-1.214, -0.9724, -1.025), (0.03808, 1.028, -1.132), (0.1468, -0.2828, 0.7876), (0.03808, -0.9724, -1.132), (0.1468, 0.829, 0.7876), (0.03808, -0.4814, -1.132), (0.1468, -0.7738, 0.7876), (-1.214, -0.4846, -1.025), (-1.522, -0.2817, 0.7952), (0.1468, -0.2817, 0.7876), (0.03808, -0.4846, -1.132), (1.485, 0.829, 1.059), (1.485, -0.2828, 1.059), (0.4534, 0.829, 1.067), (0.4534, -0.2828, 1.067), (1.351, 0.9283, -0.2115), (-1.597, -0.8731, -0.133), (1.351, -0.3821, -0.2115), (-1.597, 0.9283, -0.133), (0.09242, 0.9283, -0.1722), (0.09242, -0.8731, -0.1722), (0.09242, -0.3821, -0.1722), (-1.597, -0.3832, -0.133), (1.24, 0.05508, 0.2244), (1.24, 0.05508, 0.7416), (1.24, 0.5723, 0.2244), (1.24, 0.5723, 0.7416), (1.675, 0.05508, 0.2377), (1.839, 0.05508, 0.7282), (1.675, 0.5723, 0.2377), (1.839, 0.5723, 0.7282), (2.574, 0.05508, -0.4428), (2.987, 0.05508, -0.1316), (2.574, 0.5723, -0.4428), (2.987, 0.5723, -0.1316), (2.741, 0.05508, -0.9066), (3.224, 0.05508, -0.7216), (2.741, 0.5723, -0.9066), (3.224, 0.5723, -0.7216), (-0.4179, 0.3291, 0.7678), (-0.4384, 0.3679, 1.103), (-0.4179, 0.7846, 0.7678), (-0.4384, 0.7457, 1.426), (0.0377, 0.3291, 0.7678), (0.05829, 0.3679, 1.103), (0.0377, 0.7846, 0.7678), (0.05829, 0.7457, 1.426), (-0.4146, -1.022, 1.081), (-0.4146, -1.256, 1.464), (0.03447, -1.022, 1.081), (0.03447, -1.256, 1.464), (-0.3984, -1.287, -0.5655), (-0.3984, -1.671, -0.7266), (0.01826, -1.287, -0.5655), (0.01826, -1.671, -0.7266), (-0.348, -0.8094, -0.8329), (-0.348, -0.9494, -1.116), (-0.03218, -0.8094, -0.8329), (-0.03218, -0.9494, -1.116), (-7.971, 0.2953, -0.6168), (-1.38, 0.2953, -0.4249), (-7.971, 0.2953, 0.8158), (-1.38, 0.2953, 0.6238), (-8.558, 0.2953, 0.09946), (-1.38, 0.2953, 0.09946)], [], [(16, 15, 6, 13), (27, 13, 6, 23), (29, 15, 4, 25), (8, 1, 3, 12), (22, 0, 2, 24), (26, 11, 0, 22), (25, 4, 11, 26), (14, 17, 10, 7), (24, 2, 9, 28), (0, 11, 20, 18), (5, 8, 17, 14), (23, 6, 15, 29), (11, 4, 15, 16), (27, 10, 17, 9, 28), (18, 20, 21, 19), (9, 2, 19, 21), (11, 9, 21, 20), (2, 0, 18, 19), (13, 27, 28, 12, 16), (7, 23, 29, 14), (3, 24, 28, 12), (5, 25, 26, 8), (8, 26, 22, 1), (1, 22, 24, 3), (14, 29, 25, 5), (10, 27, 23, 7), (30, 31, 33, 32), (32, 33, 37, 36), (37, 35, 39, 41), (34, 35, 31, 30), (32, 36, 34, 30), (37, 33, 31, 35), (40, 41, 45, 44), (36, 37, 41, 40), (35, 34, 38, 39), (34, 36, 40, 38), (44, 45, 43, 42), (39, 38, 42, 43), (38, 40, 44, 42), (41, 39, 43, 45), (46, 47, 49, 48), (48, 49, 53, 52), (52, 53, 51, 50), (50, 51, 47, 46), (48, 52, 50, 46), (51, 53, 57, 56), (55, 54, 58, 59), (49, 47, 54, 55), (47, 51, 56, 54), (53, 49, 55, 57), (58, 60, 64, 62), (54, 56, 60, 58), (57, 55, 59, 61), (56, 57, 61, 60), (65, 63, 62, 64), (61, 59, 63, 65), (60, 61, 65, 64), (59, 58, 62, 63), (70, 71, 69, 68), (66, 67, 71, 70)])
me_cube.polygons.foreach_set('material_index', [0, 0, 0, 0, 0, 0, 0, 0, 0, 0, 0, 0, 0, 0, 0, 0, 0, 0, 0, 0, 0, 0, 0, 0, 0, 0, 0, 0, 0, 0, 0, 0, 0, 0, 0, 0, 0, 0, 0, 0, 0, 0, 0, 0, 0, 0, 0, 0, 0, 0, 0, 0, 0, 0, 0, 0, 0, 0, 1, 1])
_uv = me_cube.uv_layers.new(name='UVMap')
_uv.uv.foreach_set('vector', [0.1912, 0.5088, 0.1945, 0.744, 0.1731, 0.7472, 0.1697, 0.512, 0.2495, 0.3864, 0.2506, 0.6674, 0.4178, 0.6425, 0.415, 0.4127, 0.1943, 0.5752, 0.1771, 0.5641, 0.179, 0.4971, 0.1964, 0.4961, 0.2152, 0.4955, 0.2166, 0.4959, 0.214, 0.5869, 0.2127, 0.5865, 0.2226, 0.3991, 0.171, 0.3966, 0.1661, 0.2109, 0.2169, 0.1802, 0.2641, 0.4359, 0.2688, 0.6733, 0.165, 0.6791, 0.153, 0.4294, 0.4134, 0.436, 0.396, 0.6851, 0.2688, 0.6733, 0.2641, 0.4359, 0.2107, 0.5861, 0.2127, 0.5867, 0.2119, 0.6161, 0.2099, 0.6155, 0.1563, 0.3753, 0.1617, 0.7784, 0.256, 0.8003, 0.2517, 0.3593, 0.2682, 0.7225, 0.1657, 0.724, 0.1658, 0.7795, 0.2683, 0.778, 0.2133, 0.4949, 0.2152, 0.4955, 0.2127, 0.5867, 0.2107, 0.5861, 0.1934, 0.6047, 0.1763, 0.5937, 0.1771, 0.5641, 0.1943, 0.5752, 0.2396, 0.5015, 0.2429, 0.7368, 0.1945, 0.744, 0.1912, 0.5088, 0.2146, 0.5258, 0.211, 0.4127, 0.2288, 0.4127, 0.2361, 0.639, 0.2325, 0.5258, 0.2369, 0.3129, 0.2389, 0.4583, 0.1905, 0.4656, 0.1884, 0.3202, 0.2864, 0.7216, 0.1601, 0.7046, 0.16, 0.7853, 0.2735, 0.7944, 0.2396, 0.5015, 0.1911, 0.5088, 0.1905, 0.4656, 0.2389, 0.4583, 0.1771, 0.6617, 0.2542, 0.6617, 0.2542, 0.7244, 0.1771, 0.7244, 0.2182, 0.639, 0.2146, 0.5258, 0.2325, 0.5258, 0.2289, 0.4127, 0.2362, 0.639, 0.2099, 0.6155, 0.1934, 0.6047, 0.1943, 0.5752, 0.2107, 0.5861, 0.1556, 0.2182, 0.1563, 0.3753, 0.2517, 0.3593, 0.2521, 0.1644, 0.399, 0.2103, 0.4134, 0.436, 0.2641, 0.4359, 0.2738, 0.1907, 0.2738, 0.1907, 0.2641, 0.4359, 0.153, 0.4294, 0.1555, 0.2031, 0.2743, 0.4015, 0.2226, 0.3991, 0.2169, 0.1802, 0.2676, 0.1495, 0.2107, 0.5861, 0.1943, 0.5752, 0.1964, 0.4961, 0.2133, 0.4949, 0.2498, 0.1669, 0.2495, 0.3864, 0.415, 0.4127, 0.3665, 0.1804, 0.2306, 0.3367, 0.2334, 0.3306, 0.237, 0.3338, 0.2364, 0.3935, 0.2364, 0.3935, 0.237, 0.3338, 0.2398, 0.3162, 0.2595, 0.3508, 0.2398, 0.3162, 0.2338, 0.3145, 0.2315, 0.2633, 0.2367, 0.2577, 0.2261, 0.3204, 0.2338, 0.3145, 0.2334, 0.3306, 0.2306, 0.3367, 0.2364, 0.3935, 0.2106, 0.3736, 0.2261, 0.3204, 0.2306, 0.3367, 0.2398, 0.3162, 0.237, 0.3338, 0.2334, 0.3306, 0.2338, 0.3145, 0.248, 0.2265, 0.2367, 0.2577, 0.2329, 0.244, 0.2295, 0.2049, 0.2595, 0.3508, 0.2398, 0.3162, 0.2367, 0.2577, 0.248, 0.2265, 0.2338, 0.3145, 0.2261, 0.3204, 0.2248, 0.263, 0.2315, 0.2633, 0.2261, 0.3204, 0.2106, 0.3736, 0.2106, 0.2328, 0.2248, 0.263, 0.2295, 0.2049, 0.2329, 0.244, 0.2304, 0.2506, 0.2279, 0.2451, 0.2315, 0.2633, 0.2248, 0.263, 0.2279, 0.2451, 0.2304, 0.2506, 0.2248, 0.263, 0.2106, 0.2328, 0.2295, 0.2049, 0.2279, 0.2451, 0.2367, 0.2577, 0.2315, 0.2633, 0.2304, 0.2506, 0.2329, 0.244, 0.3537, 0.3674, 0.3576, 0.3586, 0.3565, 0.375, 0.3549, 0.3728, 0.3549, 0.3728, 0.3565, 0.375, 0.3559, 0.3811, 0.3538, 0.3773, 0.3538, 0.3773, 0.3559, 0.3811, 0.3523, 0.4056, 0.3444, 0.3753, 0.3444, 0.3753, 0.3461, 0.3317, 0.3576, 0.3586, 0.3537, 0.3674, 0.3549, 0.3728, 0.3538, 0.3773, 0.3444, 0.3753, 0.3537, 0.3674, 0.3523, 0.4056, 0.3559, 0.3811, 0.3776, 0.3963, 0.3785, 0.4156, 0.378, 0.3744, 0.3792, 0.3569, 0.4059, 0.3671, 0.4053, 0.3805, 0.3565, 0.375, 0.3576, 0.3586, 0.3792, 0.3569, 0.378, 0.3744, 0.3576, 0.3586, 0.3461, 0.3317, 0.3789, 0.3289, 0.3792, 0.3569, 0.3559, 0.3811, 0.3565, 0.375, 0.378, 0.3744, 0.3776, 0.3963, 0.4059, 0.3671, 0.4111, 0.3445, 0.417, 0.3846, 0.4108, 0.3761, 0.3792, 0.3569, 0.3789, 0.3289, 0.4111, 0.3445, 0.4059, 0.3671, 0.3776, 0.3963, 0.378, 0.3744, 0.4053, 0.3805, 0.4052, 0.3929, 0.3785, 0.4156, 0.3776, 0.3963, 0.4052, 0.3929, 0.4073, 0.4112, 0.4106, 0.3865, 0.41, 0.3798, 0.4108, 0.3761, 0.417, 0.3846, 0.4052, 0.3929, 0.4053, 0.3805, 0.41, 0.3798, 0.4106, 0.3865, 0.4073, 0.4112, 0.4052, 0.3929, 0.4106, 0.3865, 0.417, 0.3846, 0.4053, 0.3805, 0.4059, 0.3671, 0.4108, 0.3761, 0.41, 0.3798, 1.014, 0.4958, 0.4163, 0.4958, 0.4163, 0.6551, 0.964, 0.6921, 0.964, 0.2995, 0.4163, 0.3366, 0.4163, 0.4958, 1.014, 0.4958])
me_cube.materials.append(mat_material_003)
me_cube.materials.append(mat_material_002)
me_cube.use_remesh_preserve_volume = False
me_cube.use_remesh_preserve_attributes = False
me_cube.use_mirror_vertex_groups = False
me_cube.update()
arm_armature = bpy.data.armatures.new('Armature')  # bones are not reproduced
arm_armature_001 = bpy.data.armatures.new('Armature.001')  # bones are not reproduced

# ---- objects
ob_cylinder = bpy.data.objects.new('Cylinder', me_cylinder)
ob_armature = bpy.data.objects.new('Armature', arm_armature)
ob_cube = bpy.data.objects.new('Cube', me_cube)
ob_armature_001 = bpy.data.objects.new('Armature.001', arm_armature_001)

# ---- transforms, parenting, visibility, modifiers, constraints
ob_cylinder.parent = ob_armature
ob_cylinder.matrix_parent_inverse = Matrix(((1.0, -0.0, 0.0, -0.0), (-0.0, 1.0, -0.0, 0.0), (0.0, -0.0, 1.0, -1.384), (-0.0, 0.0, -0.0, 1.0)))
ob_cylinder.location = (0.0, 0.0, 0.0)
_vg = ob_cylinder.vertex_groups.new(name='Bone')
for _i, _w in zip([15, 16, 17, 18, 19, 20, 55, 57, 89, 90, 91, 92, 93, 94, 139, 140, 141, 142, 143, 144, 146, 147], [0.06885, 0.01577, 0.07678, 0.06148, 0.03509, 0.09685, 0.02136, 0.01565, 0.08457, 0.1422, 0.107, 0.08303, 0.2471, 0.1174, 0.1057, 0.09559, 0.725, 0.8401, 0.01693, 0.8445, 0.01158, 0.9164]): _vg.add([_i], _w, 'REPLACE')
_vg = ob_cylinder.vertex_groups.new(name='Bone.001')
for _i, _w in zip([0, 2, 4, 5, 6, 7, 8, 9, 10, 11, 12, 13, 14, 15, 16, 17, 18, 19, 20, 21, 25, 54, 73, 75, 77, 78, 80, 81, 82, 83, 84, 85, 86, 87, 88, 89, 90, 91, 92, 93, 94, 95, 99, 128, 129, 131, 132, 133, 134, 135, 136, 137, 138, 139, 140, 141, 142, 164, 165, 166, 167, 168, 169, 170, 171, 182, 194, 196, 198, 199, 201, 207, 208, 210, 216, 229, 245, 248, 264], [0.2858, 0.08095, 0.3225, 0.02939, 0.1546, 0.5573, 0.5882, 0.6436, 0.139, 0.673, 0.802, 0.1652, 0.7451, 0.7509, 0.5743, 0.7031, 0.01939, 0.342, 0.03513, 0.1473, 0.02306, 0.1353, 0.2858, 0.08096, 0.3226, 0.02939, 0.1546, 0.5574, 0.5882, 0.6437, 0.1396, 0.6732, 0.8021, 0.1659, 0.7452, 0.7512, 0.5749, 0.7034, 0.0247, 0.3434, 0.03909, 0.148, 0.02335, 0.1363, 0.06257, 0.3218, 0.02012, 0.6219, 0.1084, 0.7818, 0.7793, 0.8456, 0.8876, 0.8162, 0.8505, 0.165, 0.1004, 0.01168, 0.138, 0.3482, 0.3991, 0.4438, 0.3485, 0.3992, 0.005838, 0.1371, 0.1367, 0.007348, 0.1375, 0.01157, 0.003674, 0.136, 0.1563, 0.002919, 0.157, 0.07401, 0.09462, 0.07365, 0.09414]): _vg.add([_i], _w, 'REPLACE')
_vg = ob_cylinder.vertex_groups.new(name='Bone.002')
for _i, _w in zip([0, 1, 2, 3, 4, 5, 6, 7, 8, 9, 10, 11, 12, 54, 73, 74, 75, 76, 77, 78, 79, 80, 81, 82, 83, 84, 85, 86, 128, 129, 130, 131, 132, 133, 134, 135, 136, 138, 165, 166, 167, 168, 169, 170, 182, 194, 198, 207], [0.6688, 0.9728, 0.9042, 0.981, 0.6476, 0.9565, 0.8147, 0.3521, 0.3595, 0.113, 0.01238, 0.002007, 0.01294, 0.01485, 0.6688, 0.9728, 0.9042, 0.981, 0.6476, 0.9565, 0.9998, 0.8147, 0.3521, 0.3595, 0.0852, 0.01931, 0.006425, 0.01295, 0.02327, 0.9262, 0.9871, 0.6577, 0.962, 0.3513, 0.8741, 2.756e-07, 0.01199, 0.004876, 0.02129, 0.1822, 0.4638, 0.443, 0.1857, 0.45, 0.02228, 0.01392, 0.01338, 0.01439]): _vg.add([_i], _w, 'REPLACE')
_vg = ob_cylinder.vertex_groups.new(name='Bone.003')
for _i, _w in zip([15, 16, 17, 18, 19, 20, 55, 56, 57, 58, 59, 60, 61, 62, 141, 142, 144, 147], [0.02057, 0.0002992, 7.758e-06, 0.0254, 0.004938, 0.004104, 0.8819, 0.9162, 0.9021, 0.9363, 0.09331, 0.08818, 0.06375, 0.04968, 0.04388, 0.1218, 0.06379, 0.2919]): _vg.add([_i], _w, 'REPLACE')
_vg = ob_cylinder.vertex_groups.new(name='Bone.004')
for _i, _w in zip([55, 56, 57, 58, 59, 60, 61, 62, 63, 64, 65, 66, 67, 68, 69, 70, 71], [0.07818, 0.07374, 0.06266, 0.05669, 0.8988, 0.9058, 0.9282, 0.9319, 0.9302, 0.8764, 0.8381, 0.1217, 0.5266, 0.505, 0.1494, 0.06697, 0.01922]): _vg.add([_i], _w, 'REPLACE')
_vg = ob_cylinder.vertex_groups.new(name='Bone.005')
for _i, _w in zip([63, 64, 65, 66, 67, 68, 69, 70, 71, 72], [0.06649, 0.121, 0.1604, 0.8774, 0.4728, 0.4945, 0.8503, 0.9329, 0.9653, 0.9848]): _vg.add([_i], _w, 'REPLACE')
_vg = ob_cylinder.vertex_groups.new(name='Bone.006')
for _i, _w in zip([89, 90, 91, 92, 93, 94, 141, 142, 143, 144, 145, 146, 147, 148, 149, 150, 151, 152], [0.001651, 0.006725, 0.06189, 0.4681, 0.03079, 0.03029, 0.03766, 0.4374, 0.8887, 0.06256, 0.9123, 0.9075, 0.3043, 0.9309, 0.08993, 0.09145, 0.05709, 0.05629]): _vg.add([_i], _w, 'REPLACE')
_vg = ob_cylinder.vertex_groups.new(name='Bone.007')
for _i, _w in zip([143, 145, 146, 148, 149, 150, 151, 152, 153, 154, 155, 156, 157, 158, 159, 160, 161], [0.07383, 0.07644, 0.05945, 0.06084, 0.903, 0.9018, 0.9361, 0.9233, 0.9365, 0.8691, 0.8564, 0.1407, 0.5247, 0.5049, 0.1329, 0.07472, 0.01255]): _vg.add([_i], _w, 'REPLACE')
_vg = ob_cylinder.vertex_groups.new(name='Bone.008')
for _i, _w in zip([153, 154, 155, 156, 157, 158, 159, 160, 161, 162], [0.06057, 0.128, 0.1423, 0.8582, 0.4748, 0.4946, 0.8669, 0.9251, 0.9687, 0.9813]): _vg.add([_i], _w, 'REPLACE')
_vg = ob_cylinder.vertex_groups.new(name='Bone.009')
for _i, _w in zip([0, 6, 7, 8, 9, 10, 11, 12, 13, 14, 15, 16, 17, 19, 21, 22, 23, 24, 25, 26, 27, 28, 29, 54, 88, 135, 136, 137, 138, 166, 167, 168, 186, 187, 194, 195, 196, 197, 198, 199, 200, 201, 203, 207, 208, 224, 228, 248, 249, 250, 251, 264], [0.0005168, 0.002969, 0.0, 0.04018, 8.591e-05, 0.9661, 0.0, 0.03008, 0.08413, 0.0237, 0.0002618, 0.0009857, 0.003164, 0.002053, 0.009572, 0.975, 0.8298, 0.8381, 0.9302, 0.5269, 0.8775, 0.1977, 0.1783, 0.8512, 0.0, 0.01467, 0.01911, 0.05555, 0.01444, 0.4831, 0.001528, 0.009554, 0.3526, 0.5376, 0.8942, 0.8522, 0.9607, 0.8592, 0.9197, 0.9525, 0.6783, 0.9679, 0.2655, 0.8727, 0.04685, 0.3677, 0.8451, 0.4923, 0.8339, 0.7022, 0.188, 0.5072]): _vg.add([_i], _w, 'REPLACE')
_vg = ob_cylinder.vertex_groups.new(name='Bone.010')
for _i, _w in zip([23, 24, 26, 27, 28, 29, 30, 31, 32, 39, 40, 184, 185, 186, 187, 190, 191, 195, 197, 200, 202, 203, 205, 223, 224, 226, 228, 249, 250, 251, 252, 253, 257], [0.1512, 0.1511, 0.4474, 0.08717, 0.7566, 0.7936, 0.4848, 0.7457, 0.05057, 0.08364, 0.1121, 0.3982, 0.2424, 0.6205, 0.4219, 0.05603, 0.04182, 0.1283, 0.1169, 0.2993, 0.5719, 0.7071, 0.06273, 0.3636, 0.5893, 0.08404, 0.1397, 0.1512, 0.2673, 0.7751, 0.6153, 0.02528, 0.09785]): _vg.add([_i], _w, 'REPLACE')
_vg = ob_cylinder.vertex_groups.new(name='Bone.011')
for _i, _w in zip([28, 30, 31, 34, 35, 36, 37, 38, 39, 40, 41, 46, 47, 48, 49, 184, 185, 187, 188, 189, 190, 191, 192, 193, 202, 204, 205, 206, 223, 224, 225, 226, 227, 251, 252, 254, 255, 256, 257, 260, 261, 265, 266], [0.0102, 0.4499, 0.1455, 0.5389, 0.7887, 0.7349, 0.484, 0.0825, 0.7765, 0.7667, 0.1005, 0.1248, 0.1082, 0.07626, 0.0734, 0.07277, 0.225, 0.005098, 0.7618, 0.5114, 0.4336, 0.4295, 0.09223, 0.09911, 0.1092, 0.7752, 0.603, 0.1002, 0.3374, 0.007648, 0.5252, 0.6002, 0.112, 0.005098, 0.2977, 0.6638, 0.6094, 0.09151, 0.7716, 0.1165, 0.07483, 0.09567, 0.1061]): _vg.add([_i], _w, 'REPLACE')
_vg = ob_cylinder.vertex_groups.new(name='Bone.012')
for _i, _w in zip([34, 35, 36, 37, 38, 39, 40, 46, 47, 48, 49, 188, 189, 190, 191, 192, 193, 204, 205, 206, 225, 226, 227, 254, 255, 256, 257, 260, 261, 265, 266], [0.4402, 0.1801, 0.1685, 0.4566, 0.03047, 0.06154, 0.01104, 0.8696, 0.8868, 0.9146, 0.9183, 0.1743, 0.4484, 0.005521, 0.046, 0.9007, 0.8939, 0.1772, 0.05377, 0.8937, 0.4443, 0.008281, 0.8818, 0.3102, 0.3125, 0.01523, 0.03629, 0.8782, 0.9165, 0.8973, 0.8877]): _vg.add([_i], _w, 'REPLACE')
_vg = ob_cylinder.vertex_groups.new(name='Bone.013')
for _i, _w in zip([27, 30, 31, 32, 33, 36, 37, 38, 39, 40, 41, 42, 43, 44, 45, 50, 51, 52, 53, 184, 185, 187, 188, 189, 190, 191, 195, 197, 202, 204, 205, 223, 224, 225, 226, 228, 250, 252, 253, 255, 256, 257, 258, 259, 262, 263], [0.0108, 0.05338, 0.09639, 0.9141, 0.9347, 0.09058, 0.05723, 0.8561, 0.0756, 0.08612, 0.8318, 0.9362, 0.9231, 0.8727, 0.5455, 0.09556, 0.0746, 0.1265, 0.07345, 0.5053, 0.494, 0.0054, 0.04529, 0.02861, 0.4589, 0.4659, 0.00386, 0.005779, 0.3008, 0.02264, 0.2707, 0.2737, 0.0027, 0.01431, 0.2725, 0.00193, 0.0054, 0.07489, 0.9244, 0.0739, 0.8439, 0.08086, 0.9296, 0.7091, 0.08508, 0.09998]): _vg.add([_i], _w, 'REPLACE')
_vg = ob_cylinder.vertex_groups.new(name='Bone.014')
for _i, _w in zip([41, 42, 43, 44, 45, 50, 51, 52, 53, 190, 226, 256, 258, 259, 262, 263], [0.02817, 0.05831, 0.07176, 0.1141, 0.4474, 0.904, 0.925, 0.8718, 0.9258, 0.01409, 0.007043, 0.01409, 0.06503, 0.2807, 0.9145, 0.8988]): _vg.add([_i], _w, 'REPLACE')
_vg = ob_cylinder.vertex_groups.new(name='Bone.015')
for _i, _w in zip([73, 80, 81, 82, 83, 84, 85, 86, 87, 88, 89, 90, 91, 93, 95, 96, 97, 98, 99, 100, 101, 102, 103, 128, 135, 136, 137, 138, 163, 164, 165, 168, 169, 170, 171, 174, 175, 182, 183, 209, 210, 212, 216, 218, 222, 229, 230, 231, 232, 245], [0.03724, 0.002906, 0.08806, 0.04005, 3.31e-05, 0.9998, 0.00377, 0.001656, 0.005898, 4.343e-06, 0.0003421, 0.004994, 0.05592, 0.001513, 0.02388, 0.975, 0.8296, 0.8382, 0.8894, 0.8972, 0.8776, 0.1981, 0.1784, 0.9988, 0.05781, 0.01903, 0.05548, 0.01438, 0.8579, 0.9322, 0.9993, 0.009516, 0.5439, 0.00147, 0.9536, 0.5378, 0.5379, 0.999, 0.848, 0.8634, 0.9643, 0.3581, 0.01489, 0.368, 0.8431, 0.4994, 0.8339, 0.8874, 0.1883, 0.4477]): _vg.add([_i], _w, 'REPLACE')
_vg = ob_cylinder.vertex_groups.new(name='Bone.016')
for _i, _w in zip([97, 98, 100, 101, 102, 103, 104, 105, 106, 107, 113, 114, 163, 172, 173, 174, 175, 178, 179, 183, 209, 211, 212, 214, 217, 218, 220, 222, 230, 231, 232, 233, 234, 238], [0.1526, 0.1549, 0.4475, 0.08848, 0.778, 0.8003, 0.8108, 0.7968, 0.05544, 0.02321, 0.13, 0.1257, 0.1217, 0.4261, 0.417, 0.6239, 0.4332, 0.06287, 0.06502, 0.1383, 0.3001, 0.6115, 0.7121, 0.09753, 0.6139, 0.6056, 0.09431, 0.1466, 0.1538, 0.268, 0.7891, 0.8038, 0.03932, 0.1279]): _vg.add([_i], _w, 'REPLACE')
_vg = ob_cylinder.vertex_groups.new(name='Bone.017')
for _i, _w in zip([104, 105, 108, 109, 110, 111, 112, 113, 114, 115, 120, 121, 122, 123, 172, 173, 176, 177, 178, 179, 180, 181, 211, 213, 214, 215, 217, 219, 220, 221, 233, 235, 236, 237, 238, 241, 242, 246, 247], [0.08007, 0.08766, 0.534, 0.7862, 0.7344, 0.4833, 0.0764, 0.7238, 0.751, 0.09711, 0.1241, 0.1084, 0.07648, 0.07323, 0.04383, 0.04003, 0.7603, 0.5087, 0.4241, 0.4001, 0.09244, 0.09865, 0.06575, 0.7732, 0.5619, 0.1004, 0.06005, 0.5213, 0.5876, 0.1114, 0.08386, 0.6601, 0.6088, 0.08675, 0.7374, 0.1162, 0.07486, 0.09555, 0.1059]): _vg.add([_i], _w, 'REPLACE')
_vg = ob_cylinder.vertex_groups.new(name='Bone.018')
for _i, _w in zip([108, 109, 110, 111, 112, 113, 114, 120, 121, 122, 123, 176, 177, 178, 179, 180, 181, 213, 214, 215, 219, 220, 221, 235, 236, 237, 238, 241, 242, 246, 247], [0.4401, 0.1801, 0.1683, 0.4565, 0.02856, 0.06183, 0.01117, 0.8696, 0.8861, 0.9143, 0.9183, 0.1742, 0.4483, 0.005583, 0.04519, 0.9002, 0.894, 0.1771, 0.05351, 0.8931, 0.4442, 0.008374, 0.8818, 0.3101, 0.3124, 0.01428, 0.0365, 0.8778, 0.9163, 0.8971, 0.8875]): _vg.add([_i], _w, 'REPLACE')
_vg = ob_cylinder.vertex_groups.new(name='Bone.019')
for _i, _w in zip([101, 104, 105, 106, 107, 110, 111, 112, 113, 114, 115, 116, 117, 118, 119, 124, 125, 126, 127, 163, 172, 173, 175, 176, 177, 178, 179, 183, 211, 213, 214, 217, 218, 219, 220, 222, 231, 233, 234, 236, 237, 238, 239, 240, 243, 244], [0.01096, 0.08918, 0.1019, 0.9125, 0.9342, 0.09096, 0.05761, 0.8602, 0.08097, 0.08789, 0.835, 0.9348, 0.9201, 0.8756, 0.5438, 0.09761, 0.07626, 0.1242, 0.06993, 0.005478, 0.5072, 0.5117, 0.005478, 0.04548, 0.02881, 0.4614, 0.4706, 0.002739, 0.3046, 0.02274, 0.2758, 0.3004, 0.002739, 0.0144, 0.2747, 0.00137, 0.005478, 0.09554, 0.9234, 0.07429, 0.8476, 0.08443, 0.9274, 0.7097, 0.08694, 0.09705]): _vg.add([_i], _w, 'REPLACE')
_vg = ob_cylinder.vertex_groups.new(name='Bone.020')
for _i, _w in zip([115, 116, 117, 118, 119, 124, 125, 126, 127, 178, 220, 237, 239, 240, 243, 244], [0.02704, 0.0596, 0.07456, 0.1119, 0.4495, 0.902, 0.9233, 0.8742, 0.9294, 0.01352, 0.00676, 0.01352, 0.06708, 0.2807, 0.9126, 0.9018]): _vg.add([_i], _w, 'REPLACE')
_m = ob_cylinder.modifiers.new('Armature', 'ARMATURE')
_m.object = ob_armature
ob_armature.location = (0.0, 0.0, 1.384)
ob_armature.show_in_front = True
ob_cube.parent = ob_armature_001
ob_cube.matrix_parent_inverse = Matrix(((-0.08405, 0.0, -0.9965, -1.579), (0.0, 1.0, 0.0, 1.194), (0.9965, 0.0, -0.08405, -4.009), (0.0, -0.0, 0.0, 1.0)))
ob_cube.location = (4.38, -1.353, -1.905)
ob_cube.rotation_euler = (0.0, -0.0, 2.904)
ob_cube.scale = (0.5862, 0.5862, 0.5862)
ob_cube.lock_rotations_4d = False
ob_cube.empty_display_type = 'ARROWS'
ob_cube.lineart.crease_threshold = 0.0
_vg = ob_cube.vertex_groups.new(name='Bone')
for _i, _w in zip([0, 1, 2, 3, 4, 5, 6, 7, 8, 9, 10, 11, 12, 13, 14, 15, 16, 17, 18, 19, 20, 21, 22, 23, 24, 25, 26, 27, 28, 29, 30, 31, 32, 33, 34, 35, 36, 37, 38, 39, 40, 41, 42, 43, 44, 45, 46, 47, 48, 49, 50, 51, 52, 53, 54, 55, 56, 57, 58, 59, 60, 61, 62, 63, 64, 65, 66, 67, 68, 69, 70, 71], [1.0, 1.0, 1.0, 1.0, 1.0, 1.0, 1.0, 1.0, 1.0, 1.0, 1.0, 1.0, 1.0, 1.0, 1.0, 1.0, 1.0, 1.0, 1.0, 1.0, 1.0, 1.0, 1.0, 1.0, 1.0, 1.0, 1.0, 1.0, 1.0, 1.0, 1.0, 1.0, 1.0, 1.0, 1.0, 1.0, 1.0, 1.0, 1.0, 1.0, 1.0, 1.0, 1.0, 1.0, 1.0, 1.0, 1.0, 1.0, 1.0, 1.0, 1.0, 1.0, 1.0, 1.0, 1.0, 1.0, 1.0, 1.0, 1.0, 1.0, 1.0, 1.0, 1.0, 1.0, 1.0, 1.0, 1.0, 1.0, 1.0, 1.0, 1.0, 1.0]): _vg.add([_i], _w, 'REPLACE')
_m = ob_cube.modifiers.new('Armature', 'ARMATURE')
_m.object = ob_armature_001
ob_armature_001.location = (3.862, -1.194, -1.911)
ob_armature_001.rotation_euler = (-0.0, 1.655, -0.0)

# ---- collection membership
col_collection.objects.link(ob_cylinder)
col_collection.objects.link(ob_armature)
col_collection_2.objects.link(ob_cube)
col_collection_2.objects.link(ob_armature_001)

# ---- scene / render settings (as saved in the file)
scene.frame_start = 1; scene.frame_end = 250; scene.frame_set(1)
scene.render.engine = 'BLENDER_EEVEE_NEXT'
scene.cycles.use_denoising = False
scene.cycles.samples = 128
scene.cycles.sampling_pattern = 'TABULATED_SOBOL'
scene.cycles.use_adaptive_sampling = False
scene.cycles.use_light_tree = False
scene.view_settings.view_transform = 'Filmic'
bpy.context.view_layer.update()

# ---- added for rendering (the .blend has no active camera and no usable light): camera, sun
cam_auto = bpy.data.cameras.new('AutoCamera')
cam_auto.lens = 50.0
cam_auto.sensor_width = 36.0
cam_auto.clip_end = 1000.0
ob_auto_camera = bpy.data.objects.new('AutoCamera', cam_auto)
scene.collection.objects.link(ob_auto_camera)
ob_auto_camera.location = (15.6764, -15.151, 8.31021)
ob_auto_camera.rotation_euler = (1.09748, -7.21219e-08, 0.694738)
scene.camera = ob_auto_camera
light_auto_sun = bpy.data.lights.new('AutoSun', 'SUN')
light_auto_sun.energy = 3.0
light_auto_sun.angle = 0.0523599
ob_auto_sun = bpy.data.objects.new('AutoSun', light_auto_sun)
scene.collection.objects.link(ob_auto_sun)
ob_auto_sun.rotation_euler = (0.872665, 0.174533, 0.523599)
bpy.context.view_layer.update()
